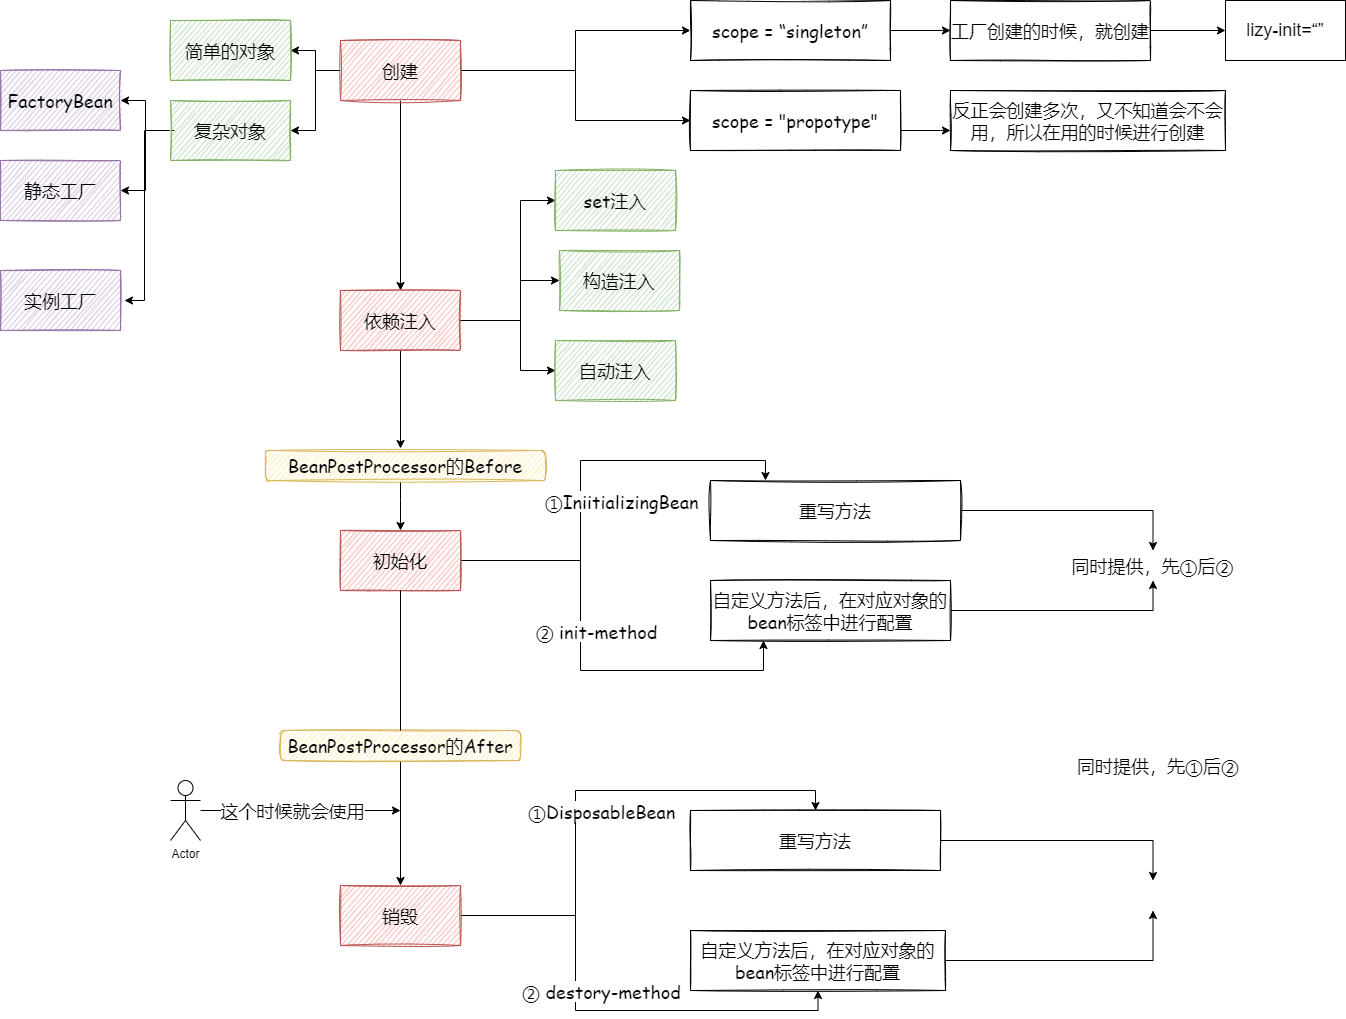

The diagram above was exported from draw.io. Its source (the exported page's mxGraphModel, read from the mxfile embedded in the PNG):
<mxGraphModel dx="2095" dy="-1080" grid="1" gridSize="10" guides="1" tooltips="1" connect="1" arrows="1" fold="1" page="1" pageScale="1" pageWidth="1100" pageHeight="1700" math="0" shadow="0">
  <root>
    <mxCell id="0" />
    <mxCell id="1" parent="0" />
    <mxCell id="36p-pwIbnCeOE65Hot6X-1" value="" style="edgeStyle=orthogonalEdgeStyle;rounded=0;orthogonalLoop=1;jettySize=auto;html=1;fontFamily=Comic Sans MS;fontSize=14;startArrow=none;" edge="1" parent="1" source="36p-pwIbnCeOE65Hot6X-35" target="36p-pwIbnCeOE65Hot6X-13">
      <mxGeometry relative="1" as="geometry">
        <Array as="points">
          <mxPoint x="40" y="2570" />
          <mxPoint x="40" y="2570" />
        </Array>
      </mxGeometry>
    </mxCell>
    <mxCell id="36p-pwIbnCeOE65Hot6X-2" style="edgeStyle=orthogonalEdgeStyle;rounded=0;orthogonalLoop=1;jettySize=auto;html=1;fontFamily=Comic Sans MS;fontSize=18;entryX=0.5;entryY=0;entryDx=0;entryDy=0;" edge="1" parent="1" source="36p-pwIbnCeOE65Hot6X-7" target="36p-pwIbnCeOE65Hot6X-47">
      <mxGeometry relative="1" as="geometry">
        <mxPoint x="40" y="2230" as="targetPoint" />
      </mxGeometry>
    </mxCell>
    <mxCell id="36p-pwIbnCeOE65Hot6X-3" style="edgeStyle=orthogonalEdgeStyle;rounded=0;orthogonalLoop=1;jettySize=auto;html=1;entryX=0;entryY=0.5;entryDx=0;entryDy=0;fontFamily=Comic Sans MS;fontSize=18;" edge="1" parent="1" source="36p-pwIbnCeOE65Hot6X-7" target="36p-pwIbnCeOE65Hot6X-20">
      <mxGeometry relative="1" as="geometry" />
    </mxCell>
    <mxCell id="36p-pwIbnCeOE65Hot6X-4" style="edgeStyle=orthogonalEdgeStyle;rounded=0;orthogonalLoop=1;jettySize=auto;html=1;entryX=0;entryY=0.5;entryDx=0;entryDy=0;fontFamily=Comic Sans MS;fontSize=18;" edge="1" parent="1" source="36p-pwIbnCeOE65Hot6X-7" target="36p-pwIbnCeOE65Hot6X-22">
      <mxGeometry relative="1" as="geometry" />
    </mxCell>
    <mxCell id="36p-pwIbnCeOE65Hot6X-5" value="" style="edgeStyle=orthogonalEdgeStyle;rounded=0;orthogonalLoop=1;jettySize=auto;html=1;" edge="1" parent="1" source="36p-pwIbnCeOE65Hot6X-7" target="36p-pwIbnCeOE65Hot6X-56">
      <mxGeometry relative="1" as="geometry" />
    </mxCell>
    <mxCell id="36p-pwIbnCeOE65Hot6X-6" value="" style="edgeStyle=orthogonalEdgeStyle;rounded=0;orthogonalLoop=1;jettySize=auto;html=1;" edge="1" parent="1" source="36p-pwIbnCeOE65Hot6X-7" target="36p-pwIbnCeOE65Hot6X-57">
      <mxGeometry relative="1" as="geometry" />
    </mxCell>
    <mxCell id="36p-pwIbnCeOE65Hot6X-7" value="&lt;font style=&quot;font-size: 18px&quot;&gt;创建&lt;/font&gt;" style="rounded=0;whiteSpace=wrap;html=1;sketch=1;fontFamily=Comic Sans MS;fontSize=14;fillColor=#f8cecc;strokeColor=#b85450;" vertex="1" parent="1">
      <mxGeometry x="-20" y="2110" width="120" height="60" as="geometry" />
    </mxCell>
    <mxCell id="36p-pwIbnCeOE65Hot6X-8" value="" style="edgeStyle=orthogonalEdgeStyle;rounded=0;orthogonalLoop=1;jettySize=auto;html=1;fontFamily=Comic Sans MS;fontSize=14;startArrow=none;" edge="1" parent="1" source="36p-pwIbnCeOE65Hot6X-36" target="36p-pwIbnCeOE65Hot6X-18">
      <mxGeometry relative="1" as="geometry" />
    </mxCell>
    <mxCell id="36p-pwIbnCeOE65Hot6X-9" value="" style="edgeStyle=orthogonalEdgeStyle;rounded=0;orthogonalLoop=1;jettySize=auto;html=1;fontFamily=Comic Sans MS;fontSize=14;entryX=0.25;entryY=0;entryDx=0;entryDy=0;exitX=1;exitY=0.5;exitDx=0;exitDy=0;" edge="1" parent="1" source="36p-pwIbnCeOE65Hot6X-13">
      <mxGeometry relative="1" as="geometry">
        <mxPoint x="110" y="2630" as="sourcePoint" />
        <mxPoint x="405" y="2550" as="targetPoint" />
        <Array as="points">
          <mxPoint x="220" y="2630" />
          <mxPoint x="220" y="2530" />
          <mxPoint x="405" y="2530" />
        </Array>
      </mxGeometry>
    </mxCell>
    <mxCell id="36p-pwIbnCeOE65Hot6X-10" value="①IniitializingBean" style="edgeLabel;html=1;align=center;verticalAlign=middle;resizable=0;points=[];fontSize=18;fontFamily=Comic Sans MS;" vertex="1" connectable="0" parent="36p-pwIbnCeOE65Hot6X-9">
      <mxGeometry x="-0.4423" y="4" relative="1" as="geometry">
        <mxPoint x="41" y="-56" as="offset" />
      </mxGeometry>
    </mxCell>
    <mxCell id="36p-pwIbnCeOE65Hot6X-11" style="edgeStyle=orthogonalEdgeStyle;rounded=0;orthogonalLoop=1;jettySize=auto;html=1;fontFamily=Comic Sans MS;fontSize=14;" edge="1" parent="1" source="36p-pwIbnCeOE65Hot6X-13">
      <mxGeometry relative="1" as="geometry">
        <mxPoint x="403" y="2710" as="targetPoint" />
        <Array as="points">
          <mxPoint x="220" y="2630" />
          <mxPoint x="220" y="2740" />
          <mxPoint x="403" y="2740" />
        </Array>
      </mxGeometry>
    </mxCell>
    <mxCell id="36p-pwIbnCeOE65Hot6X-12" value="② init-method" style="edgeLabel;html=1;align=center;verticalAlign=middle;resizable=0;points=[];fontSize=18;fontFamily=Comic Sans MS;" vertex="1" connectable="0" parent="36p-pwIbnCeOE65Hot6X-11">
      <mxGeometry x="-0.495" y="2" relative="1" as="geometry">
        <mxPoint x="23" y="72" as="offset" />
      </mxGeometry>
    </mxCell>
    <mxCell id="36p-pwIbnCeOE65Hot6X-13" value="&lt;font style=&quot;font-size: 18px&quot;&gt;初始化&lt;/font&gt;" style="rounded=0;whiteSpace=wrap;html=1;sketch=1;fontFamily=Comic Sans MS;fontSize=14;fillColor=#f8cecc;strokeColor=#b85450;" vertex="1" parent="1">
      <mxGeometry x="-20" y="2600" width="120" height="60" as="geometry" />
    </mxCell>
    <mxCell id="36p-pwIbnCeOE65Hot6X-14" style="edgeStyle=orthogonalEdgeStyle;rounded=0;orthogonalLoop=1;jettySize=auto;html=1;entryX=0.5;entryY=0;entryDx=0;entryDy=0;fontFamily=Comic Sans MS;fontSize=14;" edge="1" parent="1" source="36p-pwIbnCeOE65Hot6X-18" target="36p-pwIbnCeOE65Hot6X-31">
      <mxGeometry relative="1" as="geometry" />
    </mxCell>
    <mxCell id="36p-pwIbnCeOE65Hot6X-15" value="①DisposableBean" style="edgeLabel;html=1;align=center;verticalAlign=middle;resizable=0;points=[];fontSize=18;fontFamily=Comic Sans MS;" vertex="1" connectable="0" parent="36p-pwIbnCeOE65Hot6X-14">
      <mxGeometry x="0.156" y="-2" relative="1" as="geometry">
        <mxPoint x="-24" y="18" as="offset" />
      </mxGeometry>
    </mxCell>
    <mxCell id="36p-pwIbnCeOE65Hot6X-16" style="edgeStyle=orthogonalEdgeStyle;rounded=0;orthogonalLoop=1;jettySize=auto;html=1;entryX=0.5;entryY=1;entryDx=0;entryDy=0;fontFamily=Comic Sans MS;fontSize=18;" edge="1" parent="1" source="36p-pwIbnCeOE65Hot6X-18" target="36p-pwIbnCeOE65Hot6X-33">
      <mxGeometry relative="1" as="geometry" />
    </mxCell>
    <mxCell id="36p-pwIbnCeOE65Hot6X-17" value="② destory-method" style="edgeLabel;html=1;align=center;verticalAlign=middle;resizable=0;points=[];fontSize=18;fontFamily=Comic Sans MS;" vertex="1" connectable="0" parent="36p-pwIbnCeOE65Hot6X-16">
      <mxGeometry x="-0.2485" y="-4" relative="1" as="geometry">
        <mxPoint x="29" y="12" as="offset" />
      </mxGeometry>
    </mxCell>
    <mxCell id="36p-pwIbnCeOE65Hot6X-18" value="&lt;font style=&quot;font-size: 18px&quot;&gt;销毁&lt;/font&gt;" style="rounded=0;whiteSpace=wrap;html=1;sketch=1;fontFamily=Comic Sans MS;fontSize=14;fillColor=#f8cecc;strokeColor=#b85450;" vertex="1" parent="1">
      <mxGeometry x="-20" y="2955" width="120" height="60" as="geometry" />
    </mxCell>
    <mxCell id="36p-pwIbnCeOE65Hot6X-19" value="" style="edgeStyle=orthogonalEdgeStyle;rounded=0;orthogonalLoop=1;jettySize=auto;html=1;fontFamily=Comic Sans MS;fontSize=14;" edge="1" parent="1" source="36p-pwIbnCeOE65Hot6X-20" target="36p-pwIbnCeOE65Hot6X-24">
      <mxGeometry relative="1" as="geometry" />
    </mxCell>
    <mxCell id="36p-pwIbnCeOE65Hot6X-20" value="&lt;font style=&quot;font-size: 18px&quot;&gt;scope = “singleton”&lt;/font&gt;" style="rounded=0;whiteSpace=wrap;html=1;sketch=1;fontFamily=Comic Sans MS;fontSize=14;" vertex="1" parent="1">
      <mxGeometry x="330" y="2070" width="200" height="60" as="geometry" />
    </mxCell>
    <mxCell id="36p-pwIbnCeOE65Hot6X-21" value="" style="edgeStyle=orthogonalEdgeStyle;rounded=0;orthogonalLoop=1;jettySize=auto;html=1;fontFamily=Comic Sans MS;fontSize=14;" edge="1" parent="1" source="36p-pwIbnCeOE65Hot6X-22" target="36p-pwIbnCeOE65Hot6X-25">
      <mxGeometry relative="1" as="geometry">
        <Array as="points">
          <mxPoint x="580" y="2200" />
          <mxPoint x="580" y="2200" />
        </Array>
      </mxGeometry>
    </mxCell>
    <mxCell id="36p-pwIbnCeOE65Hot6X-22" value="&lt;font style=&quot;font-size: 18px&quot;&gt;scope = &quot;propotype&quot;&lt;/font&gt;" style="rounded=0;whiteSpace=wrap;html=1;sketch=1;fontFamily=Comic Sans MS;fontSize=14;" vertex="1" parent="1">
      <mxGeometry x="330" y="2160" width="210" height="60" as="geometry" />
    </mxCell>
    <mxCell id="36p-pwIbnCeOE65Hot6X-23" style="edgeStyle=orthogonalEdgeStyle;rounded=0;orthogonalLoop=1;jettySize=auto;html=1;entryX=0;entryY=0.5;entryDx=0;entryDy=0;" edge="1" parent="1" source="36p-pwIbnCeOE65Hot6X-24" target="36p-pwIbnCeOE65Hot6X-43">
      <mxGeometry relative="1" as="geometry" />
    </mxCell>
    <mxCell id="36p-pwIbnCeOE65Hot6X-24" value="&lt;font style=&quot;font-size: 18px&quot;&gt;工厂创建的时候，就创建&lt;/font&gt;" style="rounded=0;whiteSpace=wrap;html=1;sketch=1;fontFamily=Comic Sans MS;fontSize=14;" vertex="1" parent="1">
      <mxGeometry x="590" y="2070" width="200" height="60" as="geometry" />
    </mxCell>
    <mxCell id="36p-pwIbnCeOE65Hot6X-25" value="&lt;font style=&quot;font-size: 18px&quot;&gt;反正会创建多次，又不知道会不会用，所以在用的时候进行创建&lt;/font&gt;" style="rounded=0;whiteSpace=wrap;html=1;sketch=1;fontFamily=Comic Sans MS;fontSize=14;" vertex="1" parent="1">
      <mxGeometry x="590" y="2160" width="275" height="60" as="geometry" />
    </mxCell>
    <mxCell id="36p-pwIbnCeOE65Hot6X-26" style="edgeStyle=orthogonalEdgeStyle;rounded=0;orthogonalLoop=1;jettySize=auto;html=1;entryX=0.5;entryY=0;entryDx=0;entryDy=0;fontFamily=Comic Sans MS;fontSize=18;" edge="1" parent="1" source="36p-pwIbnCeOE65Hot6X-27" target="36p-pwIbnCeOE65Hot6X-42">
      <mxGeometry relative="1" as="geometry" />
    </mxCell>
    <mxCell id="36p-pwIbnCeOE65Hot6X-27" value="重写方法" style="rounded=0;whiteSpace=wrap;html=1;sketch=1;fontFamily=Comic Sans MS;fontSize=18;" vertex="1" parent="1">
      <mxGeometry x="350" y="2550" width="250" height="60" as="geometry" />
    </mxCell>
    <mxCell id="36p-pwIbnCeOE65Hot6X-28" style="edgeStyle=orthogonalEdgeStyle;rounded=0;orthogonalLoop=1;jettySize=auto;html=1;entryX=0.5;entryY=1;entryDx=0;entryDy=0;fontFamily=Comic Sans MS;fontSize=18;" edge="1" parent="1" source="36p-pwIbnCeOE65Hot6X-29" target="36p-pwIbnCeOE65Hot6X-42">
      <mxGeometry relative="1" as="geometry" />
    </mxCell>
    <mxCell id="36p-pwIbnCeOE65Hot6X-29" value="自定义方法后，在对应对象的bean标签中进行配置" style="rounded=0;whiteSpace=wrap;html=1;sketch=1;fontFamily=Comic Sans MS;fontSize=18;" vertex="1" parent="1">
      <mxGeometry x="350" y="2650" width="240" height="60" as="geometry" />
    </mxCell>
    <mxCell id="36p-pwIbnCeOE65Hot6X-30" style="edgeStyle=orthogonalEdgeStyle;rounded=0;orthogonalLoop=1;jettySize=auto;html=1;entryX=0.5;entryY=0;entryDx=0;entryDy=0;fontFamily=Comic Sans MS;fontSize=18;" edge="1" parent="1" source="36p-pwIbnCeOE65Hot6X-31">
      <mxGeometry relative="1" as="geometry">
        <mxPoint x="792.5" y="2950" as="targetPoint" />
      </mxGeometry>
    </mxCell>
    <mxCell id="36p-pwIbnCeOE65Hot6X-31" value="重写方法" style="rounded=0;whiteSpace=wrap;html=1;sketch=1;fontFamily=Comic Sans MS;fontSize=18;" vertex="1" parent="1">
      <mxGeometry x="330" y="2880" width="250" height="60" as="geometry" />
    </mxCell>
    <mxCell id="36p-pwIbnCeOE65Hot6X-32" style="edgeStyle=orthogonalEdgeStyle;rounded=0;orthogonalLoop=1;jettySize=auto;html=1;fontFamily=Comic Sans MS;fontSize=18;entryX=0.5;entryY=1;entryDx=0;entryDy=0;exitX=1;exitY=0.5;exitDx=0;exitDy=0;" edge="1" parent="1" source="36p-pwIbnCeOE65Hot6X-33">
      <mxGeometry relative="1" as="geometry">
        <mxPoint x="792.5" y="2980" as="targetPoint" />
      </mxGeometry>
    </mxCell>
    <mxCell id="36p-pwIbnCeOE65Hot6X-33" value="自定义方法后，在对应对象的bean标签中进行配置" style="rounded=0;whiteSpace=wrap;html=1;sketch=1;fontFamily=Comic Sans MS;fontSize=18;" vertex="1" parent="1">
      <mxGeometry x="330" y="3000" width="255" height="60" as="geometry" />
    </mxCell>
    <mxCell id="36p-pwIbnCeOE65Hot6X-34" value="同时提供，先①后②" style="text;html=1;strokeColor=none;fillColor=none;align=center;verticalAlign=middle;whiteSpace=wrap;rounded=0;sketch=1;fontFamily=Comic Sans MS;fontSize=18;" vertex="1" parent="1">
      <mxGeometry x="657.5" y="2820" width="280" height="30" as="geometry" />
    </mxCell>
    <mxCell id="36p-pwIbnCeOE65Hot6X-35" value="&lt;font style=&quot;font-size: 18px&quot;&gt;BeanPostProcessor的Before&lt;/font&gt;" style="rounded=1;whiteSpace=wrap;html=1;sketch=1;fontFamily=Comic Sans MS;fontSize=14;fillColor=#fff2cc;strokeColor=#d6b656;" vertex="1" parent="1">
      <mxGeometry x="-95" y="2520" width="280" height="30" as="geometry" />
    </mxCell>
    <mxCell id="36p-pwIbnCeOE65Hot6X-36" value="&lt;font style=&quot;font-size: 18px&quot;&gt;BeanPostProcessor的After&lt;/font&gt;" style="rounded=1;whiteSpace=wrap;html=1;sketch=1;fontFamily=Comic Sans MS;fontSize=14;fillColor=#fff2cc;strokeColor=#d6b656;" vertex="1" parent="1">
      <mxGeometry x="-80" y="2800" width="240" height="30" as="geometry" />
    </mxCell>
    <mxCell id="36p-pwIbnCeOE65Hot6X-37" value="" style="edgeStyle=orthogonalEdgeStyle;rounded=0;orthogonalLoop=1;jettySize=auto;html=1;fontFamily=Comic Sans MS;fontSize=14;endArrow=none;" edge="1" parent="1" source="36p-pwIbnCeOE65Hot6X-13" target="36p-pwIbnCeOE65Hot6X-36">
      <mxGeometry relative="1" as="geometry">
        <mxPoint x="480" y="2530" as="sourcePoint" />
        <mxPoint x="770" y="2530" as="targetPoint" />
      </mxGeometry>
    </mxCell>
    <mxCell id="36p-pwIbnCeOE65Hot6X-42" value="同时提供，先①后②" style="text;html=1;strokeColor=none;fillColor=none;align=center;verticalAlign=middle;whiteSpace=wrap;rounded=0;sketch=1;fontFamily=Comic Sans MS;fontSize=18;" vertex="1" parent="1">
      <mxGeometry x="710" y="2620" width="165" height="30" as="geometry" />
    </mxCell>
    <mxCell id="36p-pwIbnCeOE65Hot6X-43" value="&lt;font style=&quot;font-size: 18px&quot;&gt;lizy-init=“”&lt;/font&gt;" style="rounded=0;whiteSpace=wrap;html=1;" vertex="1" parent="1">
      <mxGeometry x="865" y="2070" width="120" height="60" as="geometry" />
    </mxCell>
    <mxCell id="36p-pwIbnCeOE65Hot6X-44" style="edgeStyle=orthogonalEdgeStyle;rounded=0;orthogonalLoop=1;jettySize=auto;html=1;" edge="1" parent="1" source="36p-pwIbnCeOE65Hot6X-47">
      <mxGeometry relative="1" as="geometry">
        <mxPoint x="40" y="2518" as="targetPoint" />
        <Array as="points">
          <mxPoint x="40" y="2518" />
        </Array>
      </mxGeometry>
    </mxCell>
    <mxCell id="36p-pwIbnCeOE65Hot6X-45" value="" style="edgeStyle=orthogonalEdgeStyle;rounded=0;orthogonalLoop=1;jettySize=auto;html=1;" edge="1" parent="1" source="36p-pwIbnCeOE65Hot6X-47" target="36p-pwIbnCeOE65Hot6X-51">
      <mxGeometry relative="1" as="geometry">
        <Array as="points">
          <mxPoint x="160" y="2390" />
          <mxPoint x="160" y="2270" />
        </Array>
      </mxGeometry>
    </mxCell>
    <mxCell id="36p-pwIbnCeOE65Hot6X-46" value="" style="edgeStyle=orthogonalEdgeStyle;rounded=0;orthogonalLoop=1;jettySize=auto;html=1;" edge="1" parent="1" source="36p-pwIbnCeOE65Hot6X-47" target="36p-pwIbnCeOE65Hot6X-52">
      <mxGeometry relative="1" as="geometry">
        <Array as="points">
          <mxPoint x="160" y="2390" />
          <mxPoint x="160" y="2350" />
        </Array>
      </mxGeometry>
    </mxCell>
    <mxCell id="36p-pwIbnCeOE65Hot6X-65" value="" style="edgeStyle=orthogonalEdgeStyle;rounded=0;orthogonalLoop=1;jettySize=auto;html=1;" edge="1" parent="1" source="36p-pwIbnCeOE65Hot6X-47" target="36p-pwIbnCeOE65Hot6X-64">
      <mxGeometry relative="1" as="geometry">
        <Array as="points">
          <mxPoint x="160" y="2390" />
          <mxPoint x="160" y="2440" />
        </Array>
      </mxGeometry>
    </mxCell>
    <mxCell id="36p-pwIbnCeOE65Hot6X-47" value="&lt;font style=&quot;font-size: 18px&quot;&gt;依赖注入&lt;/font&gt;" style="rounded=0;whiteSpace=wrap;html=1;sketch=1;fontFamily=Comic Sans MS;fontSize=14;fillColor=#f8cecc;strokeColor=#b85450;" vertex="1" parent="1">
      <mxGeometry x="-20" y="2360" width="120" height="60" as="geometry" />
    </mxCell>
    <mxCell id="36p-pwIbnCeOE65Hot6X-51" value="&lt;span style=&quot;font-size: 18px&quot;&gt;set注入&lt;/span&gt;" style="rounded=0;whiteSpace=wrap;html=1;sketch=1;fontFamily=Comic Sans MS;fontSize=14;fillColor=#d5e8d4;strokeColor=#82b366;" vertex="1" parent="1">
      <mxGeometry x="195" y="2240" width="120" height="60" as="geometry" />
    </mxCell>
    <mxCell id="36p-pwIbnCeOE65Hot6X-52" value="&lt;font style=&quot;font-size: 18px&quot;&gt;构造注入&lt;/font&gt;" style="rounded=0;whiteSpace=wrap;html=1;sketch=1;fontFamily=Comic Sans MS;fontSize=14;fillColor=#d5e8d4;strokeColor=#82b366;" vertex="1" parent="1">
      <mxGeometry x="199" y="2320" width="120" height="60" as="geometry" />
    </mxCell>
    <mxCell id="36p-pwIbnCeOE65Hot6X-53" style="edgeStyle=orthogonalEdgeStyle;rounded=0;orthogonalLoop=1;jettySize=auto;html=1;" edge="1" parent="1" source="36p-pwIbnCeOE65Hot6X-55">
      <mxGeometry relative="1" as="geometry">
        <mxPoint x="40" y="2880" as="targetPoint" />
      </mxGeometry>
    </mxCell>
    <mxCell id="36p-pwIbnCeOE65Hot6X-54" value="&lt;font style=&quot;font-size: 18px&quot;&gt;这个时候就会使用&lt;/font&gt;" style="edgeLabel;html=1;align=center;verticalAlign=middle;resizable=0;points=[];" vertex="1" connectable="0" parent="36p-pwIbnCeOE65Hot6X-53">
      <mxGeometry x="-0.0911" y="-1" relative="1" as="geometry">
        <mxPoint as="offset" />
      </mxGeometry>
    </mxCell>
    <mxCell id="36p-pwIbnCeOE65Hot6X-55" value="Actor" style="shape=umlActor;verticalLabelPosition=bottom;verticalAlign=top;html=1;outlineConnect=0;" vertex="1" parent="1">
      <mxGeometry x="-190" y="2850" width="30" height="60" as="geometry" />
    </mxCell>
    <mxCell id="36p-pwIbnCeOE65Hot6X-56" value="&lt;font style=&quot;font-size: 18px&quot;&gt;简单的对象&lt;/font&gt;" style="rounded=0;whiteSpace=wrap;html=1;sketch=1;fontFamily=Comic Sans MS;fontSize=14;fillColor=#d5e8d4;strokeColor=#82b366;" vertex="1" parent="1">
      <mxGeometry x="-190" y="2090" width="120" height="60" as="geometry" />
    </mxCell>
    <mxCell id="36p-pwIbnCeOE65Hot6X-59" value="" style="edgeStyle=orthogonalEdgeStyle;rounded=0;orthogonalLoop=1;jettySize=auto;html=1;" edge="1" parent="1" source="36p-pwIbnCeOE65Hot6X-57" target="36p-pwIbnCeOE65Hot6X-58">
      <mxGeometry relative="1" as="geometry" />
    </mxCell>
    <mxCell id="36p-pwIbnCeOE65Hot6X-61" value="" style="edgeStyle=orthogonalEdgeStyle;rounded=0;orthogonalLoop=1;jettySize=auto;html=1;" edge="1" parent="1" source="36p-pwIbnCeOE65Hot6X-57" target="36p-pwIbnCeOE65Hot6X-60">
      <mxGeometry relative="1" as="geometry" />
    </mxCell>
    <mxCell id="36p-pwIbnCeOE65Hot6X-63" value="" style="edgeStyle=orthogonalEdgeStyle;rounded=0;orthogonalLoop=1;jettySize=auto;html=1;" edge="1" parent="1">
      <mxGeometry relative="1" as="geometry">
        <mxPoint x="-186" y="2200" as="sourcePoint" />
        <mxPoint x="-236" y="2370" as="targetPoint" />
        <Array as="points">
          <mxPoint x="-216" y="2200" />
          <mxPoint x="-216" y="2370" />
        </Array>
      </mxGeometry>
    </mxCell>
    <mxCell id="36p-pwIbnCeOE65Hot6X-57" value="&lt;font style=&quot;font-size: 18px&quot;&gt;复杂对象&lt;/font&gt;" style="rounded=0;whiteSpace=wrap;html=1;sketch=1;fontFamily=Comic Sans MS;fontSize=14;fillColor=#d5e8d4;strokeColor=#82b366;" vertex="1" parent="1">
      <mxGeometry x="-190" y="2170" width="120" height="60" as="geometry" />
    </mxCell>
    <mxCell id="36p-pwIbnCeOE65Hot6X-58" value="&lt;font style=&quot;font-size: 18px&quot;&gt;FactoryBean&lt;/font&gt;" style="rounded=0;whiteSpace=wrap;html=1;sketch=1;fontFamily=Comic Sans MS;fontSize=14;fillColor=#e1d5e7;strokeColor=#9673a6;" vertex="1" parent="1">
      <mxGeometry x="-360" y="2140" width="120" height="60" as="geometry" />
    </mxCell>
    <mxCell id="36p-pwIbnCeOE65Hot6X-60" value="&lt;span style=&quot;font-size: 18px&quot;&gt;静态工厂&lt;/span&gt;" style="rounded=0;whiteSpace=wrap;html=1;sketch=1;fontFamily=Comic Sans MS;fontSize=14;fillColor=#e1d5e7;strokeColor=#9673a6;" vertex="1" parent="1">
      <mxGeometry x="-360" y="2230" width="120" height="60" as="geometry" />
    </mxCell>
    <mxCell id="36p-pwIbnCeOE65Hot6X-62" value="&lt;font style=&quot;font-size: 18px&quot;&gt;实例工厂&lt;/font&gt;" style="rounded=0;whiteSpace=wrap;html=1;sketch=1;fontFamily=Comic Sans MS;fontSize=14;fillColor=#e1d5e7;strokeColor=#9673a6;" vertex="1" parent="1">
      <mxGeometry x="-360" y="2340" width="120" height="60" as="geometry" />
    </mxCell>
    <mxCell id="36p-pwIbnCeOE65Hot6X-64" value="&lt;font style=&quot;font-size: 18px&quot;&gt;自动注入&lt;/font&gt;" style="rounded=0;whiteSpace=wrap;html=1;sketch=1;fontFamily=Comic Sans MS;fontSize=14;fillColor=#d5e8d4;strokeColor=#82b366;" vertex="1" parent="1">
      <mxGeometry x="195" y="2410" width="120" height="60" as="geometry" />
    </mxCell>
  </root>
</mxGraphModel>